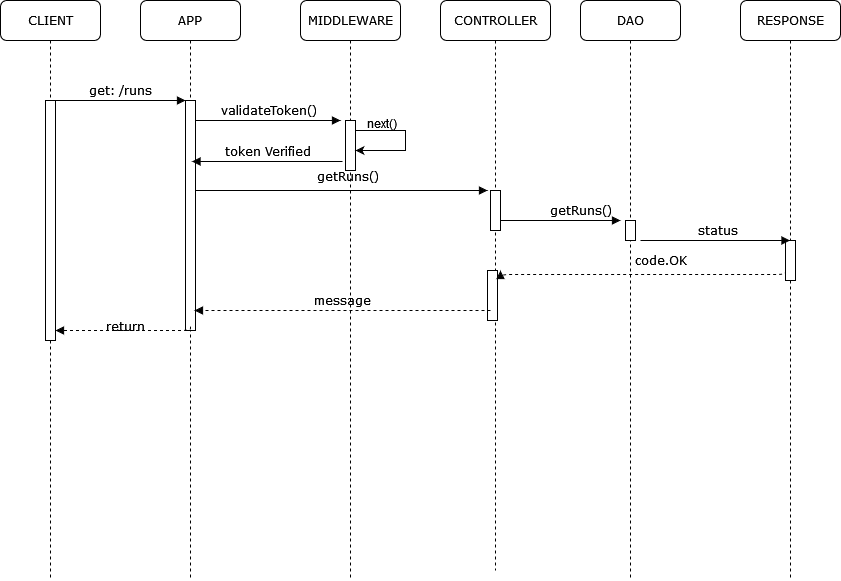

The diagram above was exported from draw.io. Its source (the exported page's mxGraphModel, read from the mxfile embedded in the PNG):
<mxGraphModel dx="1131" dy="762" grid="1" gridSize="10" guides="1" tooltips="1" connect="1" arrows="1" fold="1" page="1" pageScale="1" pageWidth="1100" pageHeight="850" background="none" math="0" shadow="0">
  <root>
    <mxCell id="JISNeHMyW8ekfAsCxPq0-0" />
    <mxCell id="JISNeHMyW8ekfAsCxPq0-1" parent="JISNeHMyW8ekfAsCxPq0-0" />
    <mxCell id="JISNeHMyW8ekfAsCxPq0-2" value="APP" style="shape=umlLifeline;perimeter=lifelinePerimeter;whiteSpace=wrap;html=1;container=1;collapsible=0;recursiveResize=0;outlineConnect=0;rounded=1;shadow=0;comic=0;labelBackgroundColor=none;strokeWidth=1;fontFamily=Verdana;fontSize=12;align=center;" vertex="1" parent="JISNeHMyW8ekfAsCxPq0-1">
      <mxGeometry x="240" y="80" width="100" height="580" as="geometry" />
    </mxCell>
    <mxCell id="JISNeHMyW8ekfAsCxPq0-3" value="" style="html=1;points=[];perimeter=orthogonalPerimeter;rounded=0;shadow=0;comic=0;labelBackgroundColor=none;strokeWidth=1;fontFamily=Verdana;fontSize=12;align=center;" vertex="1" parent="JISNeHMyW8ekfAsCxPq0-2">
      <mxGeometry x="45" y="100" width="10" height="230" as="geometry" />
    </mxCell>
    <mxCell id="JISNeHMyW8ekfAsCxPq0-4" value="return" style="html=1;verticalAlign=bottom;endArrow=block;labelBackgroundColor=none;fontFamily=Verdana;fontSize=12;edgeStyle=elbowEdgeStyle;elbow=vertical;dashed=1;exitX=0.5;exitY=0.983;exitDx=0;exitDy=0;exitPerimeter=0;" edge="1" parent="JISNeHMyW8ekfAsCxPq0-2" source="JISNeHMyW8ekfAsCxPq0-3">
      <mxGeometry x="-0.0078" y="6" relative="1" as="geometry">
        <mxPoint x="40" y="326" as="sourcePoint" />
        <mxPoint x="-85" y="330" as="targetPoint" />
        <Array as="points">
          <mxPoint x="40" y="330" />
        </Array>
        <mxPoint as="offset" />
      </mxGeometry>
    </mxCell>
    <mxCell id="JISNeHMyW8ekfAsCxPq0-5" value="MIDDLEWARE" style="shape=umlLifeline;perimeter=lifelinePerimeter;whiteSpace=wrap;html=1;container=1;collapsible=0;recursiveResize=0;outlineConnect=0;rounded=1;shadow=0;comic=0;labelBackgroundColor=none;strokeWidth=1;fontFamily=Verdana;fontSize=12;align=center;" vertex="1" parent="JISNeHMyW8ekfAsCxPq0-1">
      <mxGeometry x="400" y="80" width="100" height="580" as="geometry" />
    </mxCell>
    <mxCell id="JISNeHMyW8ekfAsCxPq0-6" value="" style="html=1;points=[];perimeter=orthogonalPerimeter;rounded=0;shadow=0;comic=0;labelBackgroundColor=none;strokeWidth=1;fontFamily=Verdana;fontSize=12;align=center;" vertex="1" parent="JISNeHMyW8ekfAsCxPq0-5">
      <mxGeometry x="45" y="120" width="10" height="50" as="geometry" />
    </mxCell>
    <mxCell id="JISNeHMyW8ekfAsCxPq0-8" value="CONTROLLER" style="shape=umlLifeline;perimeter=lifelinePerimeter;whiteSpace=wrap;html=1;container=1;collapsible=0;recursiveResize=0;outlineConnect=0;rounded=1;shadow=0;comic=0;labelBackgroundColor=none;strokeWidth=1;fontFamily=Verdana;fontSize=12;align=center;" vertex="1" parent="JISNeHMyW8ekfAsCxPq0-1">
      <mxGeometry x="540" y="80" width="110" height="570" as="geometry" />
    </mxCell>
    <mxCell id="JISNeHMyW8ekfAsCxPq0-9" value="" style="html=1;points=[];perimeter=orthogonalPerimeter;rounded=0;shadow=0;comic=0;labelBackgroundColor=none;strokeWidth=1;fontFamily=Verdana;fontSize=12;align=center;" vertex="1" parent="JISNeHMyW8ekfAsCxPq0-8">
      <mxGeometry x="47" y="270" width="10" height="50" as="geometry" />
    </mxCell>
    <mxCell id="JISNeHMyW8ekfAsCxPq0-17" value="" style="html=1;points=[];perimeter=orthogonalPerimeter;rounded=0;shadow=0;comic=0;labelBackgroundColor=none;strokeWidth=1;fontFamily=Verdana;fontSize=12;align=center;" vertex="1" parent="JISNeHMyW8ekfAsCxPq0-8">
      <mxGeometry x="50" y="190" width="10" height="40" as="geometry" />
    </mxCell>
    <mxCell id="JISNeHMyW8ekfAsCxPq0-7" value="getRuns()" style="html=1;verticalAlign=bottom;endArrow=block;labelBackgroundColor=none;fontFamily=Verdana;fontSize=12;edgeStyle=elbowEdgeStyle;elbow=vertical;" edge="1" parent="JISNeHMyW8ekfAsCxPq0-8" source="JISNeHMyW8ekfAsCxPq0-3">
      <mxGeometry x="0.04" y="4" relative="1" as="geometry">
        <mxPoint x="-78" y="190" as="sourcePoint" />
        <mxPoint x="47" y="190" as="targetPoint" />
        <mxPoint as="offset" />
      </mxGeometry>
    </mxCell>
    <mxCell id="JISNeHMyW8ekfAsCxPq0-10" value="DAO" style="shape=umlLifeline;perimeter=lifelinePerimeter;whiteSpace=wrap;html=1;container=1;collapsible=0;recursiveResize=0;outlineConnect=0;rounded=1;shadow=0;comic=0;labelBackgroundColor=none;strokeWidth=1;fontFamily=Verdana;fontSize=12;align=center;" vertex="1" parent="JISNeHMyW8ekfAsCxPq0-1">
      <mxGeometry x="680" y="80" width="100" height="580" as="geometry" />
    </mxCell>
    <mxCell id="r_s4l_41o6vM1SBssPGd-0" value="" style="html=1;points=[];perimeter=orthogonalPerimeter;rounded=0;shadow=0;comic=0;labelBackgroundColor=none;strokeWidth=1;fontFamily=Verdana;fontSize=12;align=center;" vertex="1" parent="JISNeHMyW8ekfAsCxPq0-10">
      <mxGeometry x="45" y="220" width="10" height="20" as="geometry" />
    </mxCell>
    <mxCell id="JISNeHMyW8ekfAsCxPq0-11" value="RESPONSE" style="shape=umlLifeline;perimeter=lifelinePerimeter;whiteSpace=wrap;html=1;container=1;collapsible=0;recursiveResize=0;outlineConnect=0;rounded=1;shadow=0;comic=0;labelBackgroundColor=none;strokeWidth=1;fontFamily=Verdana;fontSize=12;align=center;" vertex="1" parent="JISNeHMyW8ekfAsCxPq0-1">
      <mxGeometry x="840" y="80" width="100" height="580" as="geometry" />
    </mxCell>
    <mxCell id="JISNeHMyW8ekfAsCxPq0-12" value="" style="html=1;points=[];perimeter=orthogonalPerimeter;rounded=0;shadow=0;comic=0;labelBackgroundColor=none;strokeWidth=1;fontFamily=Verdana;fontSize=12;align=center;" vertex="1" parent="JISNeHMyW8ekfAsCxPq0-11">
      <mxGeometry x="45" y="240" width="10" height="40" as="geometry" />
    </mxCell>
    <mxCell id="JISNeHMyW8ekfAsCxPq0-13" value="CLIENT" style="shape=umlLifeline;perimeter=lifelinePerimeter;whiteSpace=wrap;html=1;container=1;collapsible=0;recursiveResize=0;outlineConnect=0;rounded=1;shadow=0;comic=0;labelBackgroundColor=none;strokeWidth=1;fontFamily=Verdana;fontSize=12;align=center;" vertex="1" parent="JISNeHMyW8ekfAsCxPq0-1">
      <mxGeometry x="100" y="80" width="100" height="580" as="geometry" />
    </mxCell>
    <mxCell id="JISNeHMyW8ekfAsCxPq0-14" value="" style="html=1;points=[];perimeter=orthogonalPerimeter;rounded=0;shadow=0;comic=0;labelBackgroundColor=none;strokeWidth=1;fontFamily=Verdana;fontSize=12;align=center;" vertex="1" parent="JISNeHMyW8ekfAsCxPq0-13">
      <mxGeometry x="45" y="100" width="10" height="240" as="geometry" />
    </mxCell>
    <mxCell id="JISNeHMyW8ekfAsCxPq0-15" value="get: /runs" style="html=1;verticalAlign=bottom;endArrow=block;entryX=0;entryY=0;labelBackgroundColor=none;fontFamily=Verdana;fontSize=12;edgeStyle=elbowEdgeStyle;elbow=vertical;" edge="1" parent="JISNeHMyW8ekfAsCxPq0-1" source="JISNeHMyW8ekfAsCxPq0-14" target="JISNeHMyW8ekfAsCxPq0-3">
      <mxGeometry relative="1" as="geometry">
        <mxPoint x="220" y="190" as="sourcePoint" />
      </mxGeometry>
    </mxCell>
    <mxCell id="JISNeHMyW8ekfAsCxPq0-16" value="validateToken()" style="html=1;verticalAlign=bottom;endArrow=block;labelBackgroundColor=none;fontFamily=Verdana;fontSize=12;edgeStyle=elbowEdgeStyle;elbow=vertical;" edge="1" parent="JISNeHMyW8ekfAsCxPq0-1" source="JISNeHMyW8ekfAsCxPq0-3">
      <mxGeometry relative="1" as="geometry">
        <mxPoint x="370" y="200" as="sourcePoint" />
        <mxPoint x="440" y="200" as="targetPoint" />
      </mxGeometry>
    </mxCell>
    <mxCell id="JISNeHMyW8ekfAsCxPq0-18" value="getRuns()" style="html=1;verticalAlign=bottom;endArrow=block;labelBackgroundColor=none;fontFamily=Verdana;fontSize=12;edgeStyle=elbowEdgeStyle;elbow=vertical;" edge="1" parent="JISNeHMyW8ekfAsCxPq0-1">
      <mxGeometry x="0.3333" relative="1" as="geometry">
        <mxPoint x="600" y="300" as="sourcePoint" />
        <mxPoint x="720" y="300" as="targetPoint" />
        <mxPoint as="offset" />
        <Array as="points">
          <mxPoint x="660" y="300" />
        </Array>
      </mxGeometry>
    </mxCell>
    <mxCell id="JISNeHMyW8ekfAsCxPq0-19" value="code.OK" style="html=1;verticalAlign=bottom;endArrow=block;labelBackgroundColor=none;fontFamily=Verdana;fontSize=12;edgeStyle=elbowEdgeStyle;elbow=vertical;dashed=1;" edge="1" parent="JISNeHMyW8ekfAsCxPq0-1">
      <mxGeometry x="-0.1195" y="-4" relative="1" as="geometry">
        <mxPoint x="885" y="350" as="sourcePoint" />
        <mxPoint x="600" y="350" as="targetPoint" />
        <Array as="points">
          <mxPoint x="885" y="354" />
        </Array>
        <mxPoint as="offset" />
      </mxGeometry>
    </mxCell>
    <mxCell id="JISNeHMyW8ekfAsCxPq0-20" value="message" style="html=1;verticalAlign=bottom;endArrow=block;labelBackgroundColor=none;fontFamily=Verdana;fontSize=12;edgeStyle=elbowEdgeStyle;elbow=vertical;dashed=1;" edge="1" parent="JISNeHMyW8ekfAsCxPq0-1">
      <mxGeometry relative="1" as="geometry">
        <mxPoint x="590" y="390" as="sourcePoint" />
        <mxPoint x="294" y="390" as="targetPoint" />
        <Array as="points">
          <mxPoint x="510" y="390" />
          <mxPoint x="592.5" y="524" />
        </Array>
      </mxGeometry>
    </mxCell>
    <mxCell id="r_s4l_41o6vM1SBssPGd-2" value="status" style="html=1;verticalAlign=bottom;endArrow=block;labelBackgroundColor=none;fontFamily=Verdana;fontSize=12;edgeStyle=elbowEdgeStyle;elbow=vertical;" edge="1" parent="JISNeHMyW8ekfAsCxPq0-1" target="JISNeHMyW8ekfAsCxPq0-11">
      <mxGeometry x="0.0289" relative="1" as="geometry">
        <mxPoint x="740" y="320" as="sourcePoint" />
        <mxPoint x="860" y="320" as="targetPoint" />
        <mxPoint as="offset" />
        <Array as="points">
          <mxPoint x="800" y="320" />
        </Array>
      </mxGeometry>
    </mxCell>
    <mxCell id="u7qfad85ll07BGX6uKzg-0" value="" style="endArrow=classic;html=1;rounded=0;" edge="1" parent="JISNeHMyW8ekfAsCxPq0-1">
      <mxGeometry width="50" height="50" relative="1" as="geometry">
        <mxPoint x="455" y="210" as="sourcePoint" />
        <mxPoint x="455" y="230" as="targetPoint" />
        <Array as="points">
          <mxPoint x="505" y="210" />
          <mxPoint x="505" y="230" />
        </Array>
      </mxGeometry>
    </mxCell>
    <mxCell id="u7qfad85ll07BGX6uKzg-1" value="next()" style="text;whiteSpace=wrap;html=1;" vertex="1" parent="JISNeHMyW8ekfAsCxPq0-1">
      <mxGeometry x="465" y="190" width="120" height="30" as="geometry" />
    </mxCell>
    <mxCell id="vTuTZzscC6TFtI7FW2GY-0" value="token Verified" style="html=1;verticalAlign=bottom;endArrow=block;labelBackgroundColor=none;fontFamily=Verdana;fontSize=12;edgeStyle=elbowEdgeStyle;elbow=vertical;" edge="1" parent="JISNeHMyW8ekfAsCxPq0-1">
      <mxGeometry relative="1" as="geometry">
        <mxPoint x="442" y="241" as="sourcePoint" />
        <mxPoint x="291.5" y="241" as="targetPoint" />
      </mxGeometry>
    </mxCell>
  </root>
</mxGraphModel>